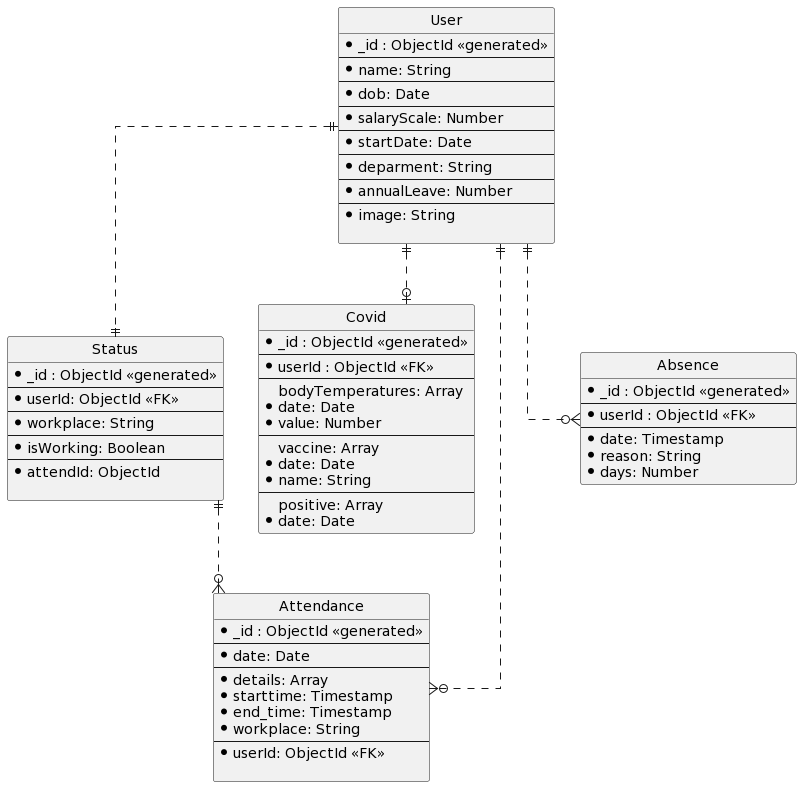

The diagram above was rendered by PlantUML. Its source (embedded in the PNG):
@startuml
' hide the spot
hide circle

' avoid problems with angled crows feet
skinparam linetype ortho

entity "User" as e01 {
  *_id : ObjectId <<generated>>
  --
  *name: String
--
  *dob: Date
--
  *salaryScale: Number
--
  *startDate: Date
--
  *deparment: String
--
  *annualLeave: Number
--
  *image: String

}

entity "Status" as e02 {
  *_id : ObjectId <<generated>>
  --
  *userId: ObjectId <<FK>>
--
  *workplace: String
--
  *isWorking: Boolean
--
  *attendId: ObjectId

}

entity "Covid" as e03 {
  *_id : ObjectId <<generated>>
  --
  *userId : ObjectId <<FK>>
--
  bodyTemperatures: Array
  *date: Date
  *value: Number    
--
  vaccine: Array
  *date: Date
  *name: String
--
  positive: Array
  *date: Date
}

entity "Attendance" as e04 {
  *_id : ObjectId <<generated>>
  --
  *date: Date
--
  *details: Array
  *starttime: Timestamp
  *end_time: Timestamp
  *workplace: String
--
*userId: ObjectId <<FK>> 

}

entity "Absence" as e05 {
  *_id : ObjectId <<generated>>
  --
  *userId : ObjectId <<FK>>
--
  *date: Timestamp
  *reason: String
  *days: Number
}

e01 ||..|| e02
e01 ||..o| e03
e01 ||..o{ e04
e01 ||..o{ e05
e02 ||..o{ e04
@enduml